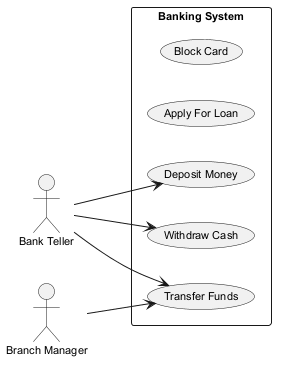

The diagram above was rendered by PlantUML. Its source (embedded in the PNG):
@startuml
skinparam backgroundColor #FFFFFF
skinparam classBackgroundColor #E8F4FA
skinparam classBorderColor #2C7DA0
skinparam defaultFontSize 11
left to right direction
actor "Bank Teller" as BankTeller
actor "Branch Manager" as BranchManager
rectangle "Banking System" {
  usecase "Block Card" as UC_BlockCard
  usecase "Apply For Loan" as UC_ApplyForLoan
  usecase "Deposit Money" as UC_DepositMoney
  usecase "Withdraw Cash" as UC_WithdrawCash
  usecase "Transfer Funds" as UC_TransferFunds
}
BankTeller --> UC_WithdrawCash
BankTeller --> UC_DepositMoney
BankTeller --> UC_TransferFunds
BranchManager --> UC_TransferFunds
@enduml